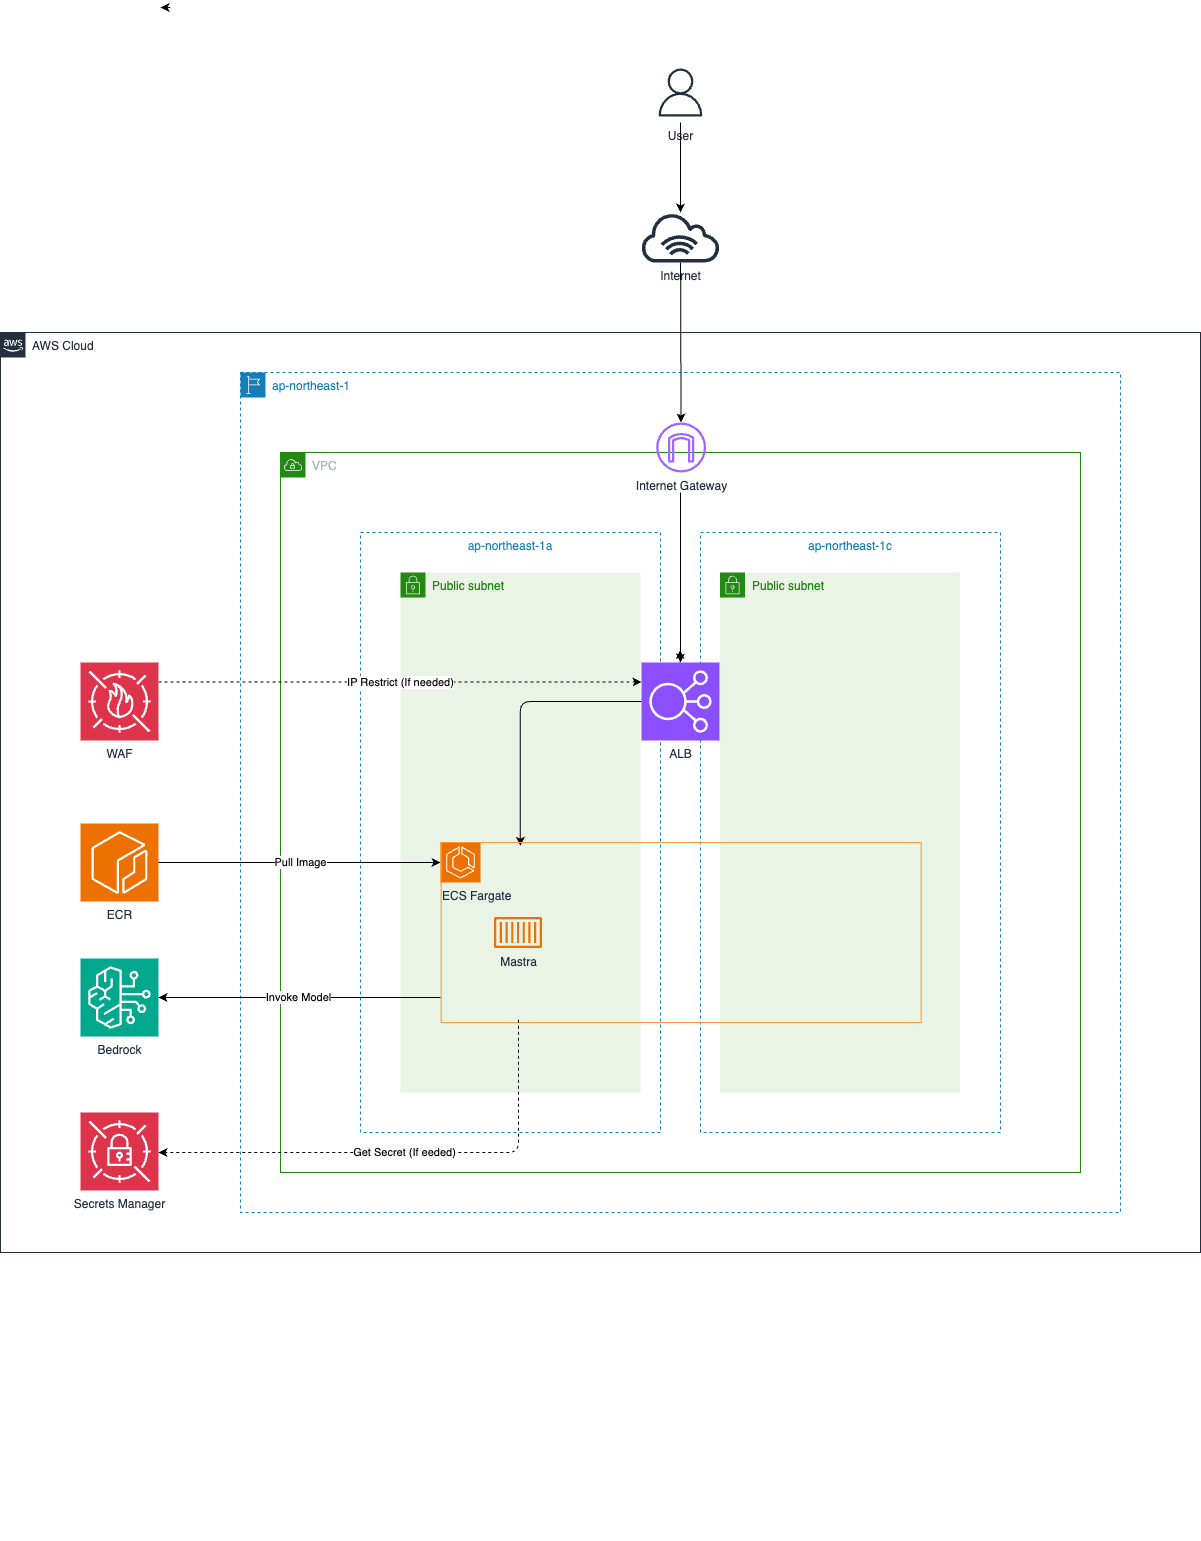

The diagram above was exported from draw.io. Its source (the exported page's mxGraphModel, read from the mxfile embedded in the PNG):
<mxGraphModel dx="2084" dy="2274" grid="1" gridSize="10" guides="1" tooltips="1" connect="1" arrows="1" fold="1" page="1" pageScale="1" pageWidth="827" pageHeight="1169" background="#FFFFFF" math="0" shadow="0">
  <root>
    <mxCell id="0" />
    <mxCell id="1" parent="0" />
    <mxCell id="2" value="AWS Cloud" style="points=[[0,0],[0.25,0],[0.5,0],[0.75,0],[1,0],[1,0.25],[1,0.5],[1,0.75],[1,1],[0.75,1],[0.5,1],[0.25,1],[0,1],[0,0.75],[0,0.5],[0,0.25]];outlineConnect=0;gradientColor=none;html=1;whiteSpace=wrap;fontSize=12;fontStyle=0;shape=mxgraph.aws4.group;grIcon=mxgraph.aws4.group_aws_cloud_alt;strokeColor=#232F3E;fillColor=none;verticalAlign=top;align=left;spacingLeft=30;fontColor=#232F3E;dashed=0;" parent="1" vertex="1">
      <mxGeometry x="-40" y="-80" width="1200" height="920" as="geometry" />
    </mxCell>
    <mxCell id="3" value="&lt;span&gt;ap-northeast-1&lt;/span&gt;" style="points=[[0,0],[0.25,0],[0.5,0],[0.75,0],[1,0],[1,0.25],[1,0.5],[1,0.75],[1,1],[0.75,1],[0.5,1],[0.25,1],[0,1],[0,0.75],[0,0.5],[0,0.25]];outlineConnect=0;gradientColor=none;html=1;whiteSpace=wrap;fontSize=12;fontStyle=0;shape=mxgraph.aws4.group;grIcon=mxgraph.aws4.group_region;strokeColor=#147EBA;fillColor=none;verticalAlign=top;align=left;spacingLeft=30;fontColor=#147EBA;dashed=1;" parent="1" vertex="1">
      <mxGeometry x="200" y="-40" width="880" height="840" as="geometry" />
    </mxCell>
    <mxCell id="4" value="VPC" style="points=[[0,0],[0.25,0],[0.5,0],[0.75,0],[1,0],[1,0.25],[1,0.5],[1,0.75],[1,1],[0.75,1],[0.5,1],[0.25,1],[0,1],[0,0.75],[0,0.5],[0,0.25]];outlineConnect=0;gradientColor=none;html=1;whiteSpace=wrap;fontSize=12;fontStyle=0;shape=mxgraph.aws4.group;grIcon=mxgraph.aws4.group_vpc;strokeColor=#248814;fillColor=none;verticalAlign=top;align=left;spacingLeft=30;fontColor=#AAB7B8;dashed=0;" parent="1" vertex="1">
      <mxGeometry x="240" y="40" width="800" height="720" as="geometry" />
    </mxCell>
    <mxCell id="5" value="ap-northeast-1a" style="fillColor=none;strokeColor=#147EBA;dashed=1;verticalAlign=top;fontStyle=0;fontColor=#147EBA;" parent="1" vertex="1">
      <mxGeometry x="320" y="120" width="300" height="600" as="geometry" />
    </mxCell>
    <mxCell id="6" value="ap-northeast-1c" style="fillColor=none;strokeColor=#147EBA;dashed=1;verticalAlign=top;fontStyle=0;fontColor=#147EBA;" parent="1" vertex="1">
      <mxGeometry x="660" y="120" width="300" height="600" as="geometry" />
    </mxCell>
    <mxCell id="9" value="Public subnet" style="points=[[0,0],[0.25,0],[0.5,0],[0.75,0],[1,0],[1,0.25],[1,0.5],[1,0.75],[1,1],[0.75,1],[0.5,1],[0.25,1],[0,1],[0,0.75],[0,0.5],[0,0.25]];outlineConnect=0;gradientColor=none;html=1;whiteSpace=wrap;fontSize=12;fontStyle=0;shape=mxgraph.aws4.group;grIcon=mxgraph.aws4.group_security_group;grStroke=0;strokeColor=#248814;fillColor=#E9F3E6;verticalAlign=top;align=left;spacingLeft=30;fontColor=#248814;dashed=0;" parent="1" vertex="1">
      <mxGeometry x="679.5" y="160" width="240" height="520" as="geometry" />
    </mxCell>
    <mxCell id="10" value="Public subnet" style="points=[[0,0],[0.25,0],[0.5,0],[0.75,0],[1,0],[1,0.25],[1,0.5],[1,0.75],[1,1],[0.75,1],[0.5,1],[0.25,1],[0,1],[0,0.75],[0,0.5],[0,0.25]];outlineConnect=0;gradientColor=none;html=1;whiteSpace=wrap;fontSize=12;fontStyle=0;shape=mxgraph.aws4.group;grIcon=mxgraph.aws4.group_security_group;grStroke=0;strokeColor=#248814;fillColor=#E9F3E6;verticalAlign=top;align=left;spacingLeft=30;fontColor=#248814;dashed=0;" parent="1" vertex="1">
      <mxGeometry x="360" y="160" width="240" height="520" as="geometry" />
    </mxCell>
    <mxCell id="15" style="edgeStyle=orthogonalEdgeStyle;rounded=0;orthogonalLoop=1;jettySize=auto;html=1;exitX=0.5;exitY=1;exitDx=0;exitDy=0;" parent="1" edge="1">
      <mxGeometry relative="1" as="geometry">
        <mxPoint x="260" y="1120" as="sourcePoint" />
        <mxPoint x="260" y="1120" as="targetPoint" />
      </mxGeometry>
    </mxCell>
    <mxCell id="16" style="edgeStyle=orthogonalEdgeStyle;rounded=0;orthogonalLoop=1;jettySize=auto;html=1;exitX=0.5;exitY=1;exitDx=0;exitDy=0;" parent="1" source="4" target="4" edge="1">
      <mxGeometry relative="1" as="geometry" />
    </mxCell>
    <mxCell id="18" value="" style="endArrow=classic;html=1;startArrow=none;" parent="1" edge="1">
      <mxGeometry width="50" height="50" relative="1" as="geometry">
        <mxPoint x="639.6972795820802" y="250.00000000000045" as="sourcePoint" />
        <mxPoint x="639.6002538071061" y="237.5" as="targetPoint" />
      </mxGeometry>
    </mxCell>
    <mxCell id="20" value="Internet Gateway" style="outlineConnect=0;fontColor=#232F3E;gradientColor=none;fillColor=#A166FF;strokeColor=none;dashed=0;verticalLabelPosition=bottom;verticalAlign=top;align=center;html=1;fontSize=12;fontStyle=0;aspect=fixed;pointerEvents=1;shape=mxgraph.aws4.internet_gateway;" parent="1" vertex="1">
      <mxGeometry x="615.63" y="10" width="50" height="50" as="geometry" />
    </mxCell>
    <mxCell id="23" value="" style="edgeStyle=elbowEdgeStyle;elbow=vertical;endArrow=classic;html=1;exitX=0;exitY=0.5;exitDx=0;exitDy=0;exitPerimeter=0;strokeColor=#000000;entryX=0.165;entryY=0.019;entryDx=0;entryDy=0;entryPerimeter=0;" parent="1" target="63" edge="1">
      <mxGeometry width="50" height="50" relative="1" as="geometry">
        <mxPoint x="601" y="289" as="sourcePoint" />
        <mxPoint x="477.5" y="470" as="targetPoint" />
        <Array as="points">
          <mxPoint x="540" y="289" />
        </Array>
      </mxGeometry>
    </mxCell>
    <mxCell id="26" value="" style="endArrow=classic;html=1;entryX=0.5;entryY=0;entryDx=0;entryDy=0;entryPerimeter=0;strokeColor=#000000;" parent="1" edge="1">
      <mxGeometry width="50" height="50" relative="1" as="geometry">
        <mxPoint x="640" y="80" as="sourcePoint" />
        <mxPoint x="640" y="250.00000000000045" as="targetPoint" />
      </mxGeometry>
    </mxCell>
    <mxCell id="28" value="User" style="sketch=0;outlineConnect=0;fontColor=#232F3E;gradientColor=none;strokeColor=#232F3E;fillColor=#ffffff;dashed=0;verticalLabelPosition=bottom;verticalAlign=top;align=center;html=1;fontSize=12;fontStyle=0;aspect=fixed;shape=mxgraph.aws4.resourceIcon;resIcon=mxgraph.aws4.user;" parent="1" vertex="1">
      <mxGeometry x="610" y="-350" width="60" height="60" as="geometry" />
    </mxCell>
    <mxCell id="29" value="" style="endArrow=classic;html=1;strokeColor=#000000;" parent="1" source="21" target="20" edge="1">
      <mxGeometry width="50" height="50" relative="1" as="geometry">
        <mxPoint x="640" y="-320" as="sourcePoint" />
        <mxPoint x="650.4166666666667" y="-190" as="targetPoint" />
      </mxGeometry>
    </mxCell>
    <mxCell id="46" style="edgeStyle=none;html=1;exitX=1;exitY=0.75;exitDx=0;exitDy=0;entryX=0.917;entryY=0.75;entryDx=0;entryDy=0;entryPerimeter=0;dashed=1;" parent="1" edge="1">
      <mxGeometry relative="1" as="geometry">
        <mxPoint x="130" y="-405" as="sourcePoint" />
        <mxPoint x="120.03999999999996" y="-405" as="targetPoint" />
      </mxGeometry>
    </mxCell>
    <mxCell id="53" value="Mastra" style="sketch=0;outlineConnect=0;fontColor=#232F3E;gradientColor=none;fillColor=#ED7100;strokeColor=none;dashed=0;verticalLabelPosition=bottom;verticalAlign=top;align=center;html=1;fontSize=12;fontStyle=0;aspect=fixed;pointerEvents=1;shape=mxgraph.aws4.container_1;" parent="1" vertex="1">
      <mxGeometry x="453.5" y="504.5" width="48" height="31" as="geometry" />
    </mxCell>
    <mxCell id="55" value="ECR" style="sketch=0;points=[[0,0,0],[0.25,0,0],[0.5,0,0],[0.75,0,0],[1,0,0],[0,1,0],[0.25,1,0],[0.5,1,0],[0.75,1,0],[1,1,0],[0,0.25,0],[0,0.5,0],[0,0.75,0],[1,0.25,0],[1,0.5,0],[1,0.75,0]];outlineConnect=0;fontColor=#232F3E;fillColor=#ED7100;strokeColor=#ffffff;dashed=0;verticalLabelPosition=bottom;verticalAlign=top;align=center;html=1;fontSize=12;fontStyle=0;aspect=fixed;shape=mxgraph.aws4.resourceIcon;resIcon=mxgraph.aws4.ecr;" parent="1" vertex="1">
      <mxGeometry x="40" y="411" width="78" height="78" as="geometry" />
    </mxCell>
    <mxCell id="56" value="Pull Image" style="endArrow=classic;html=1;strokeColor=#000000;exitX=1;exitY=0.5;exitDx=0;exitDy=0;exitPerimeter=0;" parent="1" source="55" edge="1">
      <mxGeometry width="50" height="50" relative="1" as="geometry">
        <mxPoint x="849" y="519" as="sourcePoint" />
        <mxPoint x="400" y="450" as="targetPoint" />
      </mxGeometry>
    </mxCell>
    <mxCell id="57" value="ECS Fargate" style="sketch=0;points=[[0,0,0],[0.25,0,0],[0.5,0,0],[0.75,0,0],[1,0,0],[0,1,0],[0.25,1,0],[0.5,1,0],[0.75,1,0],[1,1,0],[0,0.25,0],[0,0.5,0],[0,0.75,0],[1,0.25,0],[1,0.5,0],[1,0.75,0]];outlineConnect=0;fontColor=#232F3E;fillColor=#ED7100;strokeColor=#ffffff;dashed=0;verticalLabelPosition=bottom;verticalAlign=top;align=left;html=1;fontSize=12;fontStyle=0;aspect=fixed;shape=mxgraph.aws4.resourceIcon;resIcon=mxgraph.aws4.ecs;" parent="1" vertex="1">
      <mxGeometry x="400" y="430" width="40" height="40" as="geometry" />
    </mxCell>
    <mxCell id="63" value="" style="rounded=0;whiteSpace=wrap;html=1;fillColor=none;shadow=0;strokeColor=#FF9933;" parent="1" vertex="1">
      <mxGeometry x="400.63" y="430" width="480" height="180" as="geometry" />
    </mxCell>
    <mxCell id="65" value="" style="endArrow=classic;html=1;strokeColor=#000000;exitX=1;exitY=0.5;exitDx=0;exitDy=0;" parent="1" source="63" edge="1">
      <mxGeometry width="50" height="50" relative="1" as="geometry">
        <mxPoint x="798" y="520" as="sourcePoint" />
        <mxPoint x="880" y="520" as="targetPoint" />
      </mxGeometry>
    </mxCell>
    <mxCell id="74" value="ALB" style="sketch=0;points=[[0,0,0],[0.25,0,0],[0.5,0,0],[0.75,0,0],[1,0,0],[0,1,0],[0.25,1,0],[0.5,1,0],[0.75,1,0],[1,1,0],[0,0.25,0],[0,0.5,0],[0,0.75,0],[1,0.25,0],[1,0.5,0],[1,0.75,0]];outlineConnect=0;fontColor=#232F3E;fillColor=#8C4FFF;strokeColor=#ffffff;dashed=0;verticalLabelPosition=bottom;verticalAlign=top;align=center;html=1;fontSize=12;fontStyle=0;aspect=fixed;shape=mxgraph.aws4.resourceIcon;resIcon=mxgraph.aws4.elastic_load_balancing;" parent="1" vertex="1">
      <mxGeometry x="601" y="250" width="78" height="78" as="geometry" />
    </mxCell>
    <mxCell id="75" value="" style="endArrow=classic;html=1;strokeColor=#000000;" parent="1" source="28" target="21" edge="1">
      <mxGeometry width="50" height="50" relative="1" as="geometry">
        <mxPoint x="640" y="-260" as="sourcePoint" />
        <mxPoint x="641" y="10" as="targetPoint" />
      </mxGeometry>
    </mxCell>
    <mxCell id="21" value="Internet" style="outlineConnect=0;fontColor=#232F3E;gradientColor=none;fillColor=#232F3E;strokeColor=none;dashed=0;verticalLabelPosition=bottom;verticalAlign=top;align=center;html=1;fontSize=12;fontStyle=0;aspect=fixed;pointerEvents=1;shape=mxgraph.aws4.internet_alt1;" parent="1" vertex="1">
      <mxGeometry x="599.37" y="-200" width="81.25" height="50" as="geometry" />
    </mxCell>
    <mxCell id="76" value="Bedrock" style="sketch=0;points=[[0,0,0],[0.25,0,0],[0.5,0,0],[0.75,0,0],[1,0,0],[0,1,0],[0.25,1,0],[0.5,1,0],[0.75,1,0],[1,1,0],[0,0.25,0],[0,0.5,0],[0,0.75,0],[1,0.25,0],[1,0.5,0],[1,0.75,0]];outlineConnect=0;fontColor=#232F3E;fillColor=#01A88D;strokeColor=#ffffff;dashed=0;verticalLabelPosition=bottom;verticalAlign=top;align=center;html=1;fontSize=12;fontStyle=0;aspect=fixed;shape=mxgraph.aws4.resourceIcon;resIcon=mxgraph.aws4.bedrock;" parent="1" vertex="1">
      <mxGeometry x="40" y="546" width="78" height="78" as="geometry" />
    </mxCell>
    <mxCell id="77" value="Invoke Model" style="endArrow=classic;html=1;strokeColor=#000000;entryX=1;entryY=0.5;entryDx=0;entryDy=0;entryPerimeter=0;" parent="1" target="76" edge="1">
      <mxGeometry width="50" height="50" relative="1" as="geometry">
        <mxPoint x="400" y="585" as="sourcePoint" />
        <mxPoint x="410" y="460" as="targetPoint" />
      </mxGeometry>
    </mxCell>
    <mxCell id="78" value="Secrets Manager" style="sketch=0;points=[[0,0,0],[0.25,0,0],[0.5,0,0],[0.75,0,0],[1,0,0],[0,1,0],[0.25,1,0],[0.5,1,0],[0.75,1,0],[1,1,0],[0,0.25,0],[0,0.5,0],[0,0.75,0],[1,0.25,0],[1,0.5,0],[1,0.75,0]];outlineConnect=0;fontColor=#232F3E;fillColor=#DD344C;strokeColor=#ffffff;dashed=0;verticalLabelPosition=bottom;verticalAlign=top;align=center;html=1;fontSize=12;fontStyle=0;aspect=fixed;shape=mxgraph.aws4.resourceIcon;resIcon=mxgraph.aws4.secrets_manager;" vertex="1" parent="1">
      <mxGeometry x="40" y="700" width="78" height="78" as="geometry" />
    </mxCell>
    <mxCell id="79" value="WAF" style="sketch=0;points=[[0,0,0],[0.25,0,0],[0.5,0,0],[0.75,0,0],[1,0,0],[0,1,0],[0.25,1,0],[0.5,1,0],[0.75,1,0],[1,1,0],[0,0.25,0],[0,0.5,0],[0,0.75,0],[1,0.25,0],[1,0.5,0],[1,0.75,0]];outlineConnect=0;fontColor=#232F3E;fillColor=#DD344C;strokeColor=#ffffff;dashed=0;verticalLabelPosition=bottom;verticalAlign=top;align=center;html=1;fontSize=12;fontStyle=0;aspect=fixed;shape=mxgraph.aws4.resourceIcon;resIcon=mxgraph.aws4.waf;" vertex="1" parent="1">
      <mxGeometry x="40" y="250" width="78" height="78" as="geometry" />
    </mxCell>
    <mxCell id="80" value="IP Restrict (If needed)" style="endArrow=classic;html=1;strokeColor=#000000;exitX=1;exitY=0.25;exitDx=0;exitDy=0;exitPerimeter=0;entryX=0;entryY=0.25;entryDx=0;entryDy=0;entryPerimeter=0;dashed=1;" edge="1" parent="1">
      <mxGeometry x="-0.0016" width="50" height="50" relative="1" as="geometry">
        <mxPoint x="118" y="269.5" as="sourcePoint" />
        <mxPoint x="601" y="269.5" as="targetPoint" />
        <mxPoint as="offset" />
      </mxGeometry>
    </mxCell>
    <mxCell id="82" value="Get Secret (If eeded)" style="edgeStyle=elbowEdgeStyle;elbow=vertical;endArrow=classic;html=1;exitX=0.161;exitY=0.985;exitDx=0;exitDy=0;exitPerimeter=0;strokeColor=#000000;dashed=1;" edge="1" parent="1" source="63" target="78">
      <mxGeometry x="0.0015" width="50" height="50" relative="1" as="geometry">
        <mxPoint x="611" y="299" as="sourcePoint" />
        <mxPoint x="490" y="437" as="targetPoint" />
        <Array as="points">
          <mxPoint x="300" y="740" />
        </Array>
        <mxPoint as="offset" />
      </mxGeometry>
    </mxCell>
  </root>
</mxGraphModel>